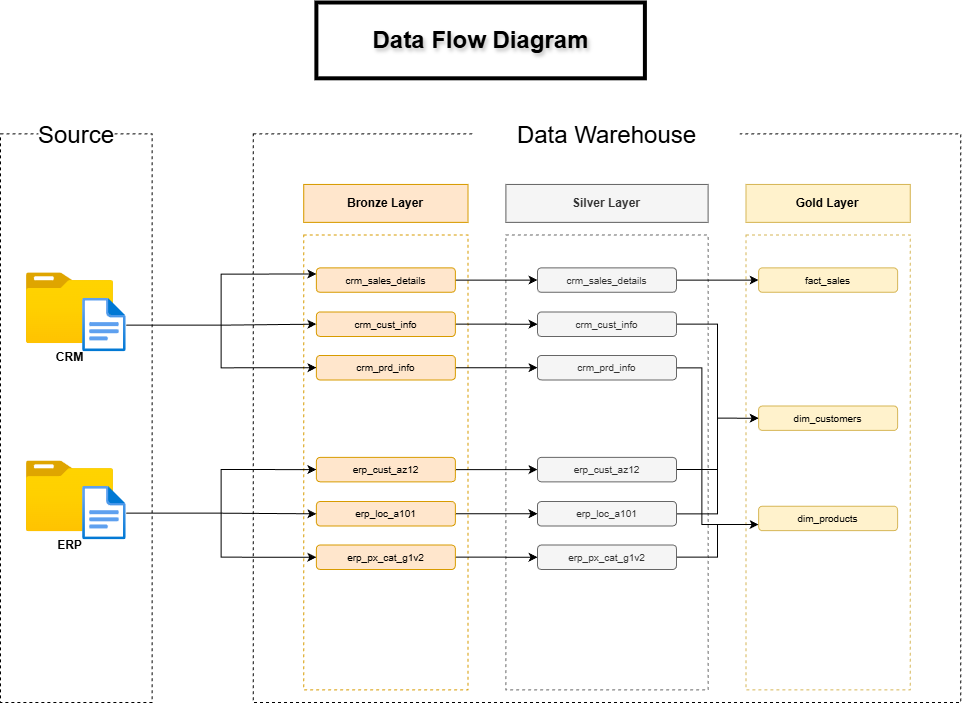

The diagram above was exported from draw.io. Its source (the exported page's mxGraphModel, read from the mxfile embedded in the PNG):
<mxGraphModel dx="3473" dy="2087" grid="1" gridSize="10" guides="1" tooltips="1" connect="1" arrows="1" fold="1" page="1" pageScale="1" pageWidth="1169" pageHeight="827" background="#ffffff" math="0" shadow="0">
  <root>
    <mxCell id="0" />
    <mxCell id="1" parent="0" />
    <mxCell id="_rsIjW27S30Lscma1I1e-59" connectable="0" parent="1" style="group" value="" vertex="1">
      <mxGeometry height="700" width="960.29" x="104" y="450" as="geometry" />
    </mxCell>
    <mxCell id="_rsIjW27S30Lscma1I1e-24" parent="_rsIjW27S30Lscma1I1e-59" style="text;html=1;whiteSpace=wrap;strokeColor=default;fillColor=default;align=center;verticalAlign=middle;rounded=0;fontStyle=1;textShadow=1;strokeWidth=4;" value="&lt;span style=&quot;font-size: 24px;&quot;&gt;Data Flow Diagram&lt;/span&gt;" vertex="1">
      <mxGeometry height="75.81227436823104" width="328.5202631578947" x="315.8848684210526" as="geometry" />
    </mxCell>
    <mxCell id="_rsIjW27S30Lscma1I1e-58" connectable="0" parent="_rsIjW27S30Lscma1I1e-59" style="group" value="" vertex="1">
      <mxGeometry height="586.2815884476535" width="960.29" y="113.71841155234657" as="geometry" />
    </mxCell>
    <mxCell id="_rsIjW27S30Lscma1I1e-1" parent="_rsIjW27S30Lscma1I1e-58" style="rounded=0;whiteSpace=wrap;html=1;dashed=1;fillColor=none;" value="" vertex="1">
      <mxGeometry height="568.5920577617328" width="151.62473684210525" y="17.689530685920577" as="geometry" />
    </mxCell>
    <mxCell id="_rsIjW27S30Lscma1I1e-2" parent="_rsIjW27S30Lscma1I1e-58" style="text;html=1;whiteSpace=wrap;strokeColor=none;fillColor=default;align=center;verticalAlign=middle;rounded=0;" value="&lt;font style=&quot;font-size: 24px;&quot;&gt;Source&lt;/font&gt;" vertex="1">
      <mxGeometry height="37.90613718411552" width="75.81236842105262" x="37.90618421052631" as="geometry" />
    </mxCell>
    <mxCell id="_rsIjW27S30Lscma1I1e-4" parent="_rsIjW27S30Lscma1I1e-58" style="rounded=0;whiteSpace=wrap;html=1;dashed=1;fillColor=none;" value="" vertex="1">
      <mxGeometry height="568.5920577617328" width="707.5821052631579" x="252.7078947368421" y="17.689530685920577" as="geometry" />
    </mxCell>
    <mxCell id="_rsIjW27S30Lscma1I1e-6" parent="_rsIjW27S30Lscma1I1e-58" style="text;html=1;whiteSpace=wrap;strokeColor=none;fillColor=default;align=center;verticalAlign=middle;rounded=0;" value="&lt;font style=&quot;font-size: 24px;&quot;&gt;Data Warehouse&lt;/font&gt;" vertex="1">
      <mxGeometry height="37.90613718411552" width="265.3432894736842" x="473.82730263157896" as="geometry" />
    </mxCell>
    <mxCell id="_rsIjW27S30Lscma1I1e-8" parent="_rsIjW27S30Lscma1I1e-58" style="rounded=0;whiteSpace=wrap;html=1;dashed=1;fillColor=none;strokeColor=#d79b00;" value="" vertex="1">
      <mxGeometry height="454.87364620938627" width="164.26013157894735" x="303.2494736842105" y="118.7725631768953" as="geometry" />
    </mxCell>
    <mxCell id="_rsIjW27S30Lscma1I1e-9" parent="_rsIjW27S30Lscma1I1e-58" style="rounded=0;whiteSpace=wrap;html=1;dashed=1;fillColor=none;fontColor=#333333;strokeColor=#666666;" value="" vertex="1">
      <mxGeometry height="454.87364620938627" width="202.16631578947369" x="505.4157894736842" y="118.7725631768953" as="geometry" />
    </mxCell>
    <mxCell id="_rsIjW27S30Lscma1I1e-10" parent="_rsIjW27S30Lscma1I1e-58" style="rounded=0;whiteSpace=wrap;html=1;dashed=1;fillColor=none;strokeColor=#d6b656;" value="" vertex="1">
      <mxGeometry height="454.87364620938627" width="164.26013157894735" x="745.4882894736842" y="118.7725631768953" as="geometry" />
    </mxCell>
    <mxCell id="_rsIjW27S30Lscma1I1e-11" parent="_rsIjW27S30Lscma1I1e-58" style="text;html=1;whiteSpace=wrap;strokeColor=#d79b00;fillColor=#ffe6cc;align=center;verticalAlign=middle;rounded=0;" value="&lt;font&gt;&lt;b&gt;Bronze Layer&lt;/b&gt;&lt;/font&gt;" vertex="1">
      <mxGeometry height="37.90613718411552" width="164.26013157894735" x="303.2494736842105" y="68.23104693140795" as="geometry" />
    </mxCell>
    <mxCell id="_rsIjW27S30Lscma1I1e-12" parent="_rsIjW27S30Lscma1I1e-58" style="text;html=1;whiteSpace=wrap;strokeColor=#666666;fillColor=#f5f5f5;align=center;verticalAlign=middle;rounded=0;fontColor=#333333;" value="&lt;font&gt;&lt;b&gt;Silver Layer&lt;/b&gt;&lt;/font&gt;" vertex="1">
      <mxGeometry height="37.90613718411552" width="202.16631578947369" x="505.4157894736842" y="68.23104693140795" as="geometry" />
    </mxCell>
    <mxCell id="_rsIjW27S30Lscma1I1e-13" parent="_rsIjW27S30Lscma1I1e-58" style="text;html=1;whiteSpace=wrap;strokeColor=#d6b656;fillColor=#fff2cc;align=center;verticalAlign=middle;rounded=0;" value="&lt;font&gt;&lt;b&gt;Gold Layer&lt;/b&gt;&lt;/font&gt;" vertex="1">
      <mxGeometry height="37.90613718411552" width="164.26013157894735" x="745.4882894736842" y="68.23104693140795" as="geometry" />
    </mxCell>
    <mxCell id="_rsIjW27S30Lscma1I1e-14" connectable="0" parent="_rsIjW27S30Lscma1I1e-58" style="group" value="" vertex="1">
      <mxGeometry height="78.98375451263537" width="99.81961842105262" x="25.902559210526316" y="156.67870036101084" as="geometry" />
    </mxCell>
    <mxCell id="_rsIjW27S30Lscma1I1e-15" parent="_rsIjW27S30Lscma1I1e-14" style="image;aspect=fixed;html=1;points=[];align=center;fontSize=12;image=img/lib/azure2/general/Folder_Blank.svg;" value="&lt;b&gt;CRM&lt;/b&gt;" vertex="1">
      <mxGeometry height="70.75812274368232" width="87.1841155234657" as="geometry" />
    </mxCell>
    <mxCell id="_rsIjW27S30Lscma1I1e-16" parent="_rsIjW27S30Lscma1I1e-14" style="image;aspect=fixed;html=1;points=[];align=center;fontSize=12;image=img/lib/azure2/general/File.svg;" value="" vertex="1">
      <mxGeometry height="53.71299638989169" width="43.59205776173285" x="56.22750657894737" y="25.270758122743683" as="geometry" />
    </mxCell>
    <mxCell id="_rsIjW27S30Lscma1I1e-17" connectable="0" parent="_rsIjW27S30Lscma1I1e-58" style="group" value="" vertex="1">
      <mxGeometry height="78.98375451263537" width="99.81961842105262" x="25.902559210526316" y="344.7563176895307" as="geometry" />
    </mxCell>
    <mxCell id="_rsIjW27S30Lscma1I1e-18" parent="_rsIjW27S30Lscma1I1e-17" style="image;aspect=fixed;html=1;points=[];align=center;fontSize=12;image=img/lib/azure2/general/Folder_Blank.svg;" value="&lt;b&gt;ERP&lt;/b&gt;" vertex="1">
      <mxGeometry height="70.75812274368232" width="87.1841155234657" as="geometry" />
    </mxCell>
    <mxCell id="_rsIjW27S30Lscma1I1e-19" parent="_rsIjW27S30Lscma1I1e-17" style="image;aspect=fixed;html=1;points=[];align=center;fontSize=12;image=img/lib/azure2/general/File.svg;" value="" vertex="1">
      <mxGeometry height="53.71299638989169" width="43.59205776173285" x="56.22750657894737" y="25.270758122743683" as="geometry" />
    </mxCell>
    <mxCell id="_rsIjW27S30Lscma1I1e-25" edge="1" parent="_rsIjW27S30Lscma1I1e-58" source="_rsIjW27S30Lscma1I1e-26" style="edgeStyle=orthogonalEdgeStyle;rounded=0;orthogonalLoop=1;jettySize=auto;html=1;entryX=0;entryY=0.5;entryDx=0;entryDy=0;" target="_rsIjW27S30Lscma1I1e-44">
      <mxGeometry relative="1" as="geometry" />
    </mxCell>
    <mxCell id="_rsIjW27S30Lscma1I1e-26" parent="_rsIjW27S30Lscma1I1e-58" style="rounded=1;whiteSpace=wrap;html=1;fontSize=10;fillColor=#ffe6cc;strokeColor=#d79b00;" value="&lt;font&gt;crm_sales_details&lt;/font&gt;" vertex="1">
      <mxGeometry height="24.462093862815884" width="138.98934210526315" x="315.8848684210526" y="151.6245487364621" as="geometry" />
    </mxCell>
    <mxCell id="_rsIjW27S30Lscma1I1e-27" edge="1" parent="_rsIjW27S30Lscma1I1e-58" source="_rsIjW27S30Lscma1I1e-28" style="edgeStyle=orthogonalEdgeStyle;rounded=0;orthogonalLoop=1;jettySize=auto;html=1;entryX=0;entryY=0.5;entryDx=0;entryDy=0;" target="_rsIjW27S30Lscma1I1e-46">
      <mxGeometry relative="1" as="geometry" />
    </mxCell>
    <mxCell id="_rsIjW27S30Lscma1I1e-28" parent="_rsIjW27S30Lscma1I1e-58" style="rounded=1;whiteSpace=wrap;html=1;fontSize=10;fillColor=#ffe6cc;strokeColor=#d79b00;" value="&lt;font&gt;crm_cust_info&lt;/font&gt;" vertex="1">
      <mxGeometry height="24.462093862815884" width="138.98934210526315" x="315.8848684210526" y="195.77256317689537" as="geometry" />
    </mxCell>
    <mxCell id="_rsIjW27S30Lscma1I1e-29" edge="1" parent="_rsIjW27S30Lscma1I1e-58" source="_rsIjW27S30Lscma1I1e-30" style="edgeStyle=orthogonalEdgeStyle;rounded=0;orthogonalLoop=1;jettySize=auto;html=1;" target="_rsIjW27S30Lscma1I1e-48">
      <mxGeometry relative="1" as="geometry" />
    </mxCell>
    <mxCell id="_rsIjW27S30Lscma1I1e-30" parent="_rsIjW27S30Lscma1I1e-58" style="rounded=1;whiteSpace=wrap;html=1;fontSize=10;fillColor=#ffe6cc;strokeColor=#d79b00;" value="&lt;font&gt;crm_prd_info&lt;/font&gt;" vertex="1">
      <mxGeometry height="24.462093862815884" width="138.98934210526315" x="315.8848684210526" y="239.2635379061372" as="geometry" />
    </mxCell>
    <mxCell id="_rsIjW27S30Lscma1I1e-31" edge="1" parent="_rsIjW27S30Lscma1I1e-58" source="_rsIjW27S30Lscma1I1e-16" style="edgeStyle=orthogonalEdgeStyle;rounded=0;orthogonalLoop=1;jettySize=auto;html=1;entryX=0;entryY=0.25;entryDx=0;entryDy=0;" target="_rsIjW27S30Lscma1I1e-26">
      <mxGeometry relative="1" as="geometry" />
    </mxCell>
    <mxCell id="_rsIjW27S30Lscma1I1e-32" edge="1" parent="_rsIjW27S30Lscma1I1e-58" source="_rsIjW27S30Lscma1I1e-16" style="edgeStyle=orthogonalEdgeStyle;rounded=0;orthogonalLoop=1;jettySize=auto;html=1;" target="_rsIjW27S30Lscma1I1e-28">
      <mxGeometry relative="1" as="geometry" />
    </mxCell>
    <mxCell id="_rsIjW27S30Lscma1I1e-33" edge="1" parent="_rsIjW27S30Lscma1I1e-58" source="_rsIjW27S30Lscma1I1e-16" style="edgeStyle=orthogonalEdgeStyle;rounded=0;orthogonalLoop=1;jettySize=auto;html=1;entryX=0;entryY=0.5;entryDx=0;entryDy=0;" target="_rsIjW27S30Lscma1I1e-30">
      <mxGeometry relative="1" as="geometry" />
    </mxCell>
    <mxCell id="_rsIjW27S30Lscma1I1e-34" edge="1" parent="_rsIjW27S30Lscma1I1e-58" source="_rsIjW27S30Lscma1I1e-35" style="edgeStyle=orthogonalEdgeStyle;rounded=0;orthogonalLoop=1;jettySize=auto;html=1;" target="_rsIjW27S30Lscma1I1e-50">
      <mxGeometry relative="1" as="geometry" />
    </mxCell>
    <mxCell id="_rsIjW27S30Lscma1I1e-35" parent="_rsIjW27S30Lscma1I1e-58" style="rounded=1;whiteSpace=wrap;html=1;fontSize=10;fillColor=#ffe6cc;strokeColor=#d79b00;" value="erp_cust_az12" vertex="1">
      <mxGeometry height="24.462093862815884" width="138.98934210526315" x="315.8848684210526" y="341.1552346570397" as="geometry" />
    </mxCell>
    <mxCell id="_rsIjW27S30Lscma1I1e-36" edge="1" parent="_rsIjW27S30Lscma1I1e-58" source="_rsIjW27S30Lscma1I1e-37" style="edgeStyle=orthogonalEdgeStyle;rounded=0;orthogonalLoop=1;jettySize=auto;html=1;" target="_rsIjW27S30Lscma1I1e-52">
      <mxGeometry relative="1" as="geometry" />
    </mxCell>
    <mxCell id="_rsIjW27S30Lscma1I1e-37" parent="_rsIjW27S30Lscma1I1e-58" style="rounded=1;whiteSpace=wrap;html=1;fontSize=10;fillColor=#ffe6cc;strokeColor=#d79b00;" value="&lt;font&gt;erp_loc_a101&lt;/font&gt;" vertex="1">
      <mxGeometry height="24.462093862815884" width="138.98934210526315" x="315.8848684210526" y="385.303249097473" as="geometry" />
    </mxCell>
    <mxCell id="_rsIjW27S30Lscma1I1e-38" edge="1" parent="_rsIjW27S30Lscma1I1e-58" source="_rsIjW27S30Lscma1I1e-39" style="edgeStyle=orthogonalEdgeStyle;rounded=0;orthogonalLoop=1;jettySize=auto;html=1;entryX=0;entryY=0.5;entryDx=0;entryDy=0;" target="_rsIjW27S30Lscma1I1e-54">
      <mxGeometry relative="1" as="geometry" />
    </mxCell>
    <mxCell id="_rsIjW27S30Lscma1I1e-39" parent="_rsIjW27S30Lscma1I1e-58" style="rounded=1;whiteSpace=wrap;html=1;fontSize=10;fillColor=#ffe6cc;strokeColor=#d79b00;" value="&lt;font&gt;erp_px_cat_g1v2&lt;/font&gt;" vertex="1">
      <mxGeometry height="24.462093862815884" width="138.98934210526315" x="315.8848684210526" y="428.7942238267149" as="geometry" />
    </mxCell>
    <mxCell id="_rsIjW27S30Lscma1I1e-40" edge="1" parent="_rsIjW27S30Lscma1I1e-58" source="_rsIjW27S30Lscma1I1e-19" style="edgeStyle=orthogonalEdgeStyle;rounded=0;orthogonalLoop=1;jettySize=auto;html=1;entryX=0;entryY=0.5;entryDx=0;entryDy=0;" target="_rsIjW27S30Lscma1I1e-35">
      <mxGeometry relative="1" as="geometry" />
    </mxCell>
    <mxCell id="_rsIjW27S30Lscma1I1e-41" edge="1" parent="_rsIjW27S30Lscma1I1e-58" source="_rsIjW27S30Lscma1I1e-19" style="edgeStyle=orthogonalEdgeStyle;rounded=0;orthogonalLoop=1;jettySize=auto;html=1;" target="_rsIjW27S30Lscma1I1e-37">
      <mxGeometry relative="1" as="geometry" />
    </mxCell>
    <mxCell id="_rsIjW27S30Lscma1I1e-42" edge="1" parent="_rsIjW27S30Lscma1I1e-58" source="_rsIjW27S30Lscma1I1e-19" style="edgeStyle=orthogonalEdgeStyle;rounded=0;orthogonalLoop=1;jettySize=auto;html=1;entryX=0;entryY=0.5;entryDx=0;entryDy=0;" target="_rsIjW27S30Lscma1I1e-39">
      <mxGeometry relative="1" as="geometry" />
    </mxCell>
    <mxCell id="_rsIjW27S30Lscma1I1e-43" edge="1" parent="_rsIjW27S30Lscma1I1e-58" source="_rsIjW27S30Lscma1I1e-44" style="edgeStyle=orthogonalEdgeStyle;rounded=0;orthogonalLoop=1;jettySize=auto;html=1;entryX=0;entryY=0.5;entryDx=0;entryDy=0;" target="_rsIjW27S30Lscma1I1e-55">
      <mxGeometry relative="1" as="geometry" />
    </mxCell>
    <mxCell id="_rsIjW27S30Lscma1I1e-44" parent="_rsIjW27S30Lscma1I1e-58" style="rounded=1;whiteSpace=wrap;html=1;fontSize=10;fillColor=#f5f5f5;fontColor=#333333;strokeColor=#666666;" value="crm_sales_details" vertex="1">
      <mxGeometry height="24.462093862815884" width="138.98934210526315" x="537.0042763157894" y="151.6245487364621" as="geometry" />
    </mxCell>
    <mxCell id="_rsIjW27S30Lscma1I1e-45" edge="1" parent="_rsIjW27S30Lscma1I1e-58" source="_rsIjW27S30Lscma1I1e-46" style="edgeStyle=orthogonalEdgeStyle;rounded=0;orthogonalLoop=1;jettySize=auto;html=1;entryX=0;entryY=0.5;entryDx=0;entryDy=0;" target="_rsIjW27S30Lscma1I1e-56">
      <mxGeometry relative="1" as="geometry" />
    </mxCell>
    <mxCell id="_rsIjW27S30Lscma1I1e-46" parent="_rsIjW27S30Lscma1I1e-58" style="rounded=1;whiteSpace=wrap;html=1;fontSize=10;fillColor=#f5f5f5;fontColor=#333333;strokeColor=#666666;" value="crm_cust_info" vertex="1">
      <mxGeometry height="24.462093862815884" width="138.98934210526315" x="537.0042763157894" y="195.77256317689537" as="geometry" />
    </mxCell>
    <mxCell id="_rsIjW27S30Lscma1I1e-47" edge="1" parent="_rsIjW27S30Lscma1I1e-58" source="_rsIjW27S30Lscma1I1e-48" style="edgeStyle=orthogonalEdgeStyle;rounded=0;orthogonalLoop=1;jettySize=auto;html=1;entryX=0;entryY=0.75;entryDx=0;entryDy=0;" target="_rsIjW27S30Lscma1I1e-57">
      <mxGeometry relative="1" as="geometry">
        <Array as="points">
          <mxPoint x="701.2644078947368" y="251.44404332129963" />
          <mxPoint x="701.2644078947368" y="408.12274368231044" />
        </Array>
      </mxGeometry>
    </mxCell>
    <mxCell id="_rsIjW27S30Lscma1I1e-48" parent="_rsIjW27S30Lscma1I1e-58" style="rounded=1;whiteSpace=wrap;html=1;fontSize=10;fillColor=#f5f5f5;fontColor=#333333;strokeColor=#666666;" value="&lt;font&gt;crm_prd_info&lt;/font&gt;" vertex="1">
      <mxGeometry height="24.462093862815884" width="138.98934210526315" x="537.0042763157894" y="239.2635379061372" as="geometry" />
    </mxCell>
    <mxCell id="_rsIjW27S30Lscma1I1e-49" edge="1" parent="_rsIjW27S30Lscma1I1e-58" source="_rsIjW27S30Lscma1I1e-50" style="edgeStyle=orthogonalEdgeStyle;rounded=0;orthogonalLoop=1;jettySize=auto;html=1;entryX=0;entryY=0.5;entryDx=0;entryDy=0;" target="_rsIjW27S30Lscma1I1e-56">
      <mxGeometry relative="1" as="geometry" />
    </mxCell>
    <mxCell id="_rsIjW27S30Lscma1I1e-50" parent="_rsIjW27S30Lscma1I1e-58" style="rounded=1;whiteSpace=wrap;html=1;fontSize=10;fillColor=#f5f5f5;fontColor=#333333;strokeColor=#666666;" value="erp_cust_az12" vertex="1">
      <mxGeometry height="24.462093862815884" width="138.98934210526315" x="537.0042763157894" y="341.1552346570397" as="geometry" />
    </mxCell>
    <mxCell id="_rsIjW27S30Lscma1I1e-51" edge="1" parent="_rsIjW27S30Lscma1I1e-58" source="_rsIjW27S30Lscma1I1e-52" style="edgeStyle=orthogonalEdgeStyle;rounded=0;orthogonalLoop=1;jettySize=auto;html=1;entryX=0;entryY=0.5;entryDx=0;entryDy=0;" target="_rsIjW27S30Lscma1I1e-56">
      <mxGeometry relative="1" as="geometry" />
    </mxCell>
    <mxCell id="_rsIjW27S30Lscma1I1e-52" parent="_rsIjW27S30Lscma1I1e-58" style="rounded=1;whiteSpace=wrap;html=1;fontSize=10;fillColor=#f5f5f5;fontColor=#333333;strokeColor=#666666;" value="&lt;font&gt;erp_loc_a101&lt;/font&gt;" vertex="1">
      <mxGeometry height="24.462093862815884" width="138.98934210526315" x="537.0042763157894" y="385.303249097473" as="geometry" />
    </mxCell>
    <mxCell id="_rsIjW27S30Lscma1I1e-53" edge="1" parent="_rsIjW27S30Lscma1I1e-58" source="_rsIjW27S30Lscma1I1e-54" style="edgeStyle=orthogonalEdgeStyle;rounded=0;orthogonalLoop=1;jettySize=auto;html=1;entryX=0;entryY=0.75;entryDx=0;entryDy=0;" target="_rsIjW27S30Lscma1I1e-57">
      <mxGeometry relative="1" as="geometry" />
    </mxCell>
    <mxCell id="_rsIjW27S30Lscma1I1e-54" parent="_rsIjW27S30Lscma1I1e-58" style="rounded=1;whiteSpace=wrap;html=1;fontSize=10;fillColor=#f5f5f5;fontColor=#333333;strokeColor=#666666;" value="&lt;font&gt;erp_px_cat_g1v2&lt;/font&gt;" vertex="1">
      <mxGeometry height="24.462093862815884" width="138.98934210526315" x="537.0042763157894" y="428.7942238267149" as="geometry" />
    </mxCell>
    <mxCell id="_rsIjW27S30Lscma1I1e-55" parent="_rsIjW27S30Lscma1I1e-58" style="rounded=1;whiteSpace=wrap;html=1;fontSize=10;fillColor=#fff2cc;strokeColor=#d6b656;" value="fact_sales" vertex="1">
      <mxGeometry height="24.462093862815884" width="138.98934210526315" x="758.1236842105263" y="151.6245487364621" as="geometry" />
    </mxCell>
    <mxCell id="_rsIjW27S30Lscma1I1e-56" parent="_rsIjW27S30Lscma1I1e-58" style="rounded=1;whiteSpace=wrap;html=1;fontSize=10;fillColor=#fff2cc;strokeColor=#d6b656;" value="dim_customers" vertex="1">
      <mxGeometry height="24.462093862815884" width="138.98934210526315" x="758.1236842105263" y="289.7545126353791" as="geometry" />
    </mxCell>
    <mxCell id="_rsIjW27S30Lscma1I1e-57" parent="_rsIjW27S30Lscma1I1e-58" style="rounded=1;whiteSpace=wrap;html=1;fontSize=10;fillColor=#fff2cc;strokeColor=#d6b656;" value="dim_products" vertex="1">
      <mxGeometry height="24.462093862815884" width="138.98934210526315" x="758.1236842105263" y="389.97833935018065" as="geometry" />
    </mxCell>
  </root>
</mxGraphModel>